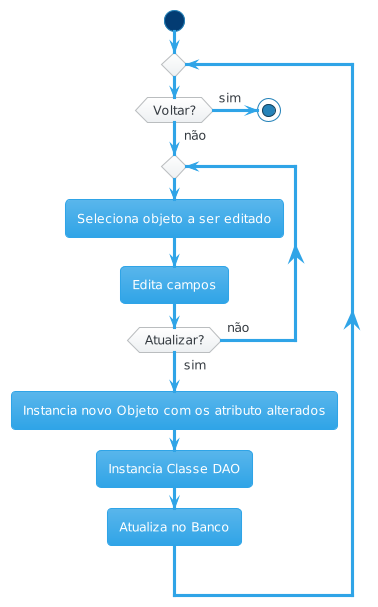

The diagram above was rendered by PlantUML. Its source (embedded in the PNG):
@startuml
!theme cerulean
start
repeat
	if (Voltar?) then (sim)
		stop
	else (não)
		repeat
			:Seleciona objeto a ser editado;
                        :Edita campos;
		repeat while (Atualizar?) is (não) not (sim)
	endif
        :Instancia novo Objeto com os atributo alterados;
	:Instancia Classe DAO;
	:Atualiza no Banco;
repeat while
@enduml